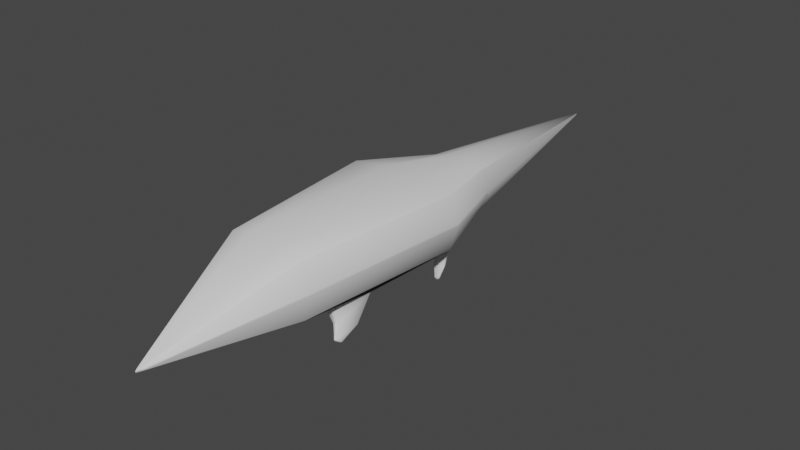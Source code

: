 # Source: Qikiqtania.blend  (saved by Blender 3.6.13; exported with 4.5.12 LTS)
import bpy
from mathutils import Matrix  # noqa: F401  (used for matrix-valued properties, if any)

bpy.ops.wm.read_factory_settings(use_empty=True)
scene = bpy.context.scene
scene.name = 'Scene'

# ---- collections
col_collection = bpy.data.collections.new('Collection'); scene.collection.children.link(col_collection)

# ---- world
world_world = bpy.data.worlds.new('World'); scene.world = world_world
world_world.use_nodes = True; world_world.node_tree.nodes.clear()
_N = world_world.node_tree.nodes; _L = world_world.node_tree.links
n0 = _N.new('ShaderNodeOutputWorld'); n0.name = 'World Output'; n0.location = (300, 300)
n1 = _N.new('ShaderNodeBackground'); n1.name = 'Background'; n1.location = (10, 300)
n1.inputs[0].default_value = (0.05088, 0.05088, 0.05088, 1.0)
_L.new(n1.outputs[0], n0.inputs[0])
n0.is_active_output = True
world_world.color = (0.05088, 0.05088, 0.05088)
world_world.use_sun_shadow = False
world_world.sun_shadow_jitter_overblur = 0.0

# ---- meshes
me_cube_001 = bpy.data.meshes.new('Cube.001')
me_cube_001.from_pydata([(0.0, -7.0, 0.2), (1.704, 0.5763, -0.04478), (1.165, -0.7164, -0.04072), (1.416, -2.0, 2.0), (1.998, 4.0, 2.0), (0.9988, 7.0, 1.5), (0.9988, 7.0, 0.0), (0.0, 15.0, 0.95), (0.838, -0.7164, -0.1595), (0.8372, 0.5763, -0.1554), (0.3329, 7.0, -0.2), (0.6659, -2.0, 2.2), (0.6659, 4.0, 2.2), (0.3329, 7.0, 1.7), (0.0, -2.0, -0.2), (0.0, 4.0, -0.2), (0.0, 7.0, -0.2), (0.0, 4.0, 2.2), (0.0, 7.0, 1.7), (0.0, -2.0, 2.2), (1.998, 4.0, 0.0), (1.416, -2.0, 0.0), (0.6659, 4.0, -0.2), (0.6659, -2.0, -0.2), (1.585, 0.07932, -1.031), (1.304, -0.563, -0.8217), (1.132, 0.06161, -1.086), (1.133, -0.5821, -0.8808), (1.494, -0.5809, -1.419), (1.39, -0.7768, -1.268), (1.328, -0.5938, -1.436), (1.328, -0.7907, -1.286), (1.541, 4.568, -0.1795), (1.04, 5.436, -0.1795), (0.8733, 4.568, -0.2798), (0.7064, 5.436, -0.2798), (1.466, 4.447, -0.9803), (1.125, 5.018, -1.128), (1.012, 4.43, -1.046), (0.8987, 5.001, -1.194), (1.343, 4.338, -1.417), (1.193, 4.481, -1.633), (1.143, 4.313, -1.433), (1.093, 4.456, -1.649), (1.721, -2.0, 1.0), (2.303, 4.0, 1.0), (1.304, 7.0, 0.75)], [], [(44, 21, 20, 45), (44, 3, 0), (23, 0, 14), (11, 3, 4, 12), (45, 20, 6, 46), (12, 4, 5, 13), (5, 46, 6, 7), (22, 10, 35, 34), (10, 22, 15, 16), (8, 9, 26, 27), (22, 23, 14, 15), (23, 21, 0), (7, 10, 16), (7, 6, 10), (12, 13, 18, 17), (11, 12, 17, 19), (11, 19, 0), (11, 0, 3), (13, 7, 18), (7, 13, 5), (2, 1, 20, 21), (1, 9, 22, 20), (8, 2, 21, 23), (9, 8, 23, 22), (27, 26, 30, 31), (9, 1, 24, 26), (2, 8, 27, 25), (1, 2, 25, 24), (29, 31, 30, 28), (26, 24, 28, 30), (25, 27, 31, 29), (24, 25, 29, 28), (34, 35, 39, 38), (6, 20, 32, 33), (10, 6, 33, 35), (20, 22, 34, 32), (39, 37, 41, 43), (33, 32, 36, 37), (35, 33, 37, 39), (32, 34, 38, 36), (40, 42, 43, 41), (36, 38, 42, 40), (38, 39, 43, 42), (37, 36, 40, 41), (4, 45, 46, 5), (3, 44, 45, 4), (21, 44, 0)])
me_cube_001.polygons.foreach_set('use_smooth', [True] * 47)
_uv = me_cube_001.uv_layers.new(name='UVMap')
_uv.uv.foreach_set('vector', [0.5, 0.5, 0.375, 0.5, 0.375, 0.5, 0.5, 0.5, 0.5, 0.5, 0.625, 0.5, 0.375, 0.75, 0.2917, 0.5, 0.0, 0.0, 0.25, 0.5, 0.7083, 0.5, 0.625, 0.5, 0.625, 0.5, 0.7083, 0.5, 0.5, 0.5, 0.375, 0.5, 0.375, 0.5, 0.5, 0.5, 0.7083, 0.5, 0.625, 0.5, 0.625, 0.5, 0.7083, 0.5, 0.625, 0.5, 0.5, 0.5, 0.375, 0.5, 0.625, 0.5, 0.2917, 0.5, 0.2917, 0.5, 0.2917, 0.5, 0.2917, 0.5, 0.2917, 0.5, 0.2917, 0.5, 0.25, 0.5, 0.25, 0.5, 0.3151, 0.5, 0.3061, 0.5, 0.3061, 0.5, 0.3151, 0.5, 0.2917, 0.5, 0.2917, 0.5, 0.25, 0.5, 0.25, 0.5, 0.2917, 0.5, 0.375, 0.5, 0.0, 0.0, 0.375, 0.25, 0.2917, 0.5, 0.25, 0.5, 0.375, 0.25, 0.375, 0.5, 0.2917, 0.5, 0.7083, 0.5, 0.7083, 0.5, 0.75, 0.5, 0.75, 0.5, 0.7083, 0.5, 0.7083, 0.5, 0.75, 0.5, 0.75, 0.5, 0.7083, 0.5, 0.75, 0.5, 0.625, 0.0, 0.7083, 0.5, 0.375, 0.75, 0.625, 0.5, 0.7083, 0.5, 0.375, 0.25, 0.75, 0.5, 0.625, 0.5, 0.7083, 0.5, 0.625, 0.5, 0.3515, 0.5, 0.3606, 0.5, 0.375, 0.5, 0.375, 0.5, 0.3606, 0.5, 0.3061, 0.5, 0.2917, 0.5, 0.375, 0.5, 0.3151, 0.5, 0.3515, 0.5, 0.375, 0.5, 0.2917, 0.5, 0.3061, 0.5, 0.3151, 0.5, 0.2917, 0.5, 0.2917, 0.5, 0.3151, 0.5, 0.3061, 0.5, 0.3061, 0.5, 0.3151, 0.5, 0.3061, 0.5, 0.3606, 0.5, 0.3606, 0.5, 0.3061, 0.5, 0.3515, 0.5, 0.3151, 0.5, 0.3151, 0.5, 0.3515, 0.5, 0.3606, 0.5, 0.3515, 0.5, 0.3515, 0.5, 0.3606, 0.5, 0.3515, 0.5, 0.3151, 0.5, 0.3061, 0.5, 0.3606, 0.5, 0.3061, 0.5, 0.3606, 0.5, 0.3606, 0.5, 0.3061, 0.5, 0.3515, 0.5, 0.3151, 0.5, 0.3151, 0.5, 0.3515, 0.5, 0.3606, 0.5, 0.3515, 0.5, 0.3515, 0.5, 0.3606, 0.5, 0.2917, 0.5, 0.2917, 0.5, 0.2917, 0.5, 0.2917, 0.5, 0.375, 0.5, 0.375, 0.5, 0.375, 0.5, 0.375, 0.5, 0.2917, 0.5, 0.375, 0.5, 0.375, 0.5, 0.2917, 0.5, 0.375, 0.5, 0.2917, 0.5, 0.2917, 0.5, 0.375, 0.5, 0.2917, 0.5, 0.375, 0.5, 0.375, 0.5, 0.2917, 0.5, 0.375, 0.5, 0.375, 0.5, 0.375, 0.5, 0.375, 0.5, 0.2917, 0.5, 0.375, 0.5, 0.375, 0.5, 0.2917, 0.5, 0.375, 0.5, 0.2917, 0.5, 0.2917, 0.5, 0.375, 0.5, 0.375, 0.5, 0.2917, 0.5, 0.2917, 0.5, 0.375, 0.5, 0.375, 0.5, 0.2917, 0.5, 0.2917, 0.5, 0.375, 0.5, 0.2917, 0.5, 0.2917, 0.5, 0.2917, 0.5, 0.2917, 0.5, 0.375, 0.5, 0.375, 0.5, 0.375, 0.5, 0.375, 0.5, 0.625, 0.5, 0.5, 0.5, 0.5, 0.5, 0.625, 0.5, 0.625, 0.5, 0.5, 0.5, 0.5, 0.5, 0.625, 0.5, 0.375, 0.5, 0.5, 0.5, 0.375, 0.75])
me_cube_001.update()

# ---- objects
ob_cube = bpy.data.objects.new('Cube', me_cube_001)

# ---- transforms, parenting, visibility, modifiers, constraints
ob_cube.location = (0.0, 0.0, 0.0)
_m = ob_cube.modifiers.new('Mirror', 'MIRROR')
_m.use_clip = True
_m = ob_cube.modifiers.new('Bevel', 'BEVEL')
_m.width = 0.12
_m.width_pct = 0.12

# ---- collection membership
col_collection.objects.link(ob_cube)

# ---- scene / render settings (as saved in the file)
scene.frame_start = 1; scene.frame_end = 250; scene.frame_set(1)
scene.render.engine = 'BLENDER_EEVEE_NEXT'
scene.cycles.sampling_pattern = 'TABULATED_SOBOL'
scene.view_settings.view_transform = 'Filmic'
bpy.context.view_layer.update()

# ---- added for rendering (the .blend has no active camera and no usable light): camera, sun
cam_auto = bpy.data.cameras.new('AutoCamera')
cam_auto.lens = 50.0
cam_auto.sensor_width = 36.0
cam_auto.clip_end = 1000.0
ob_auto_camera = bpy.data.objects.new('AutoCamera', cam_auto)
scene.collection.objects.link(ob_auto_camera)
ob_auto_camera.location = (20.718, -20.9406, 16.8644)
ob_auto_camera.rotation_euler = (1.09748, -7.21219e-08, 0.694738)
scene.camera = ob_auto_camera
light_auto_sun = bpy.data.lights.new('AutoSun', 'SUN')
light_auto_sun.energy = 3.0
light_auto_sun.angle = 0.0523599
ob_auto_sun = bpy.data.objects.new('AutoSun', light_auto_sun)
scene.collection.objects.link(ob_auto_sun)
ob_auto_sun.rotation_euler = (0.872665, 0.174533, 0.523599)
bpy.context.view_layer.update()
